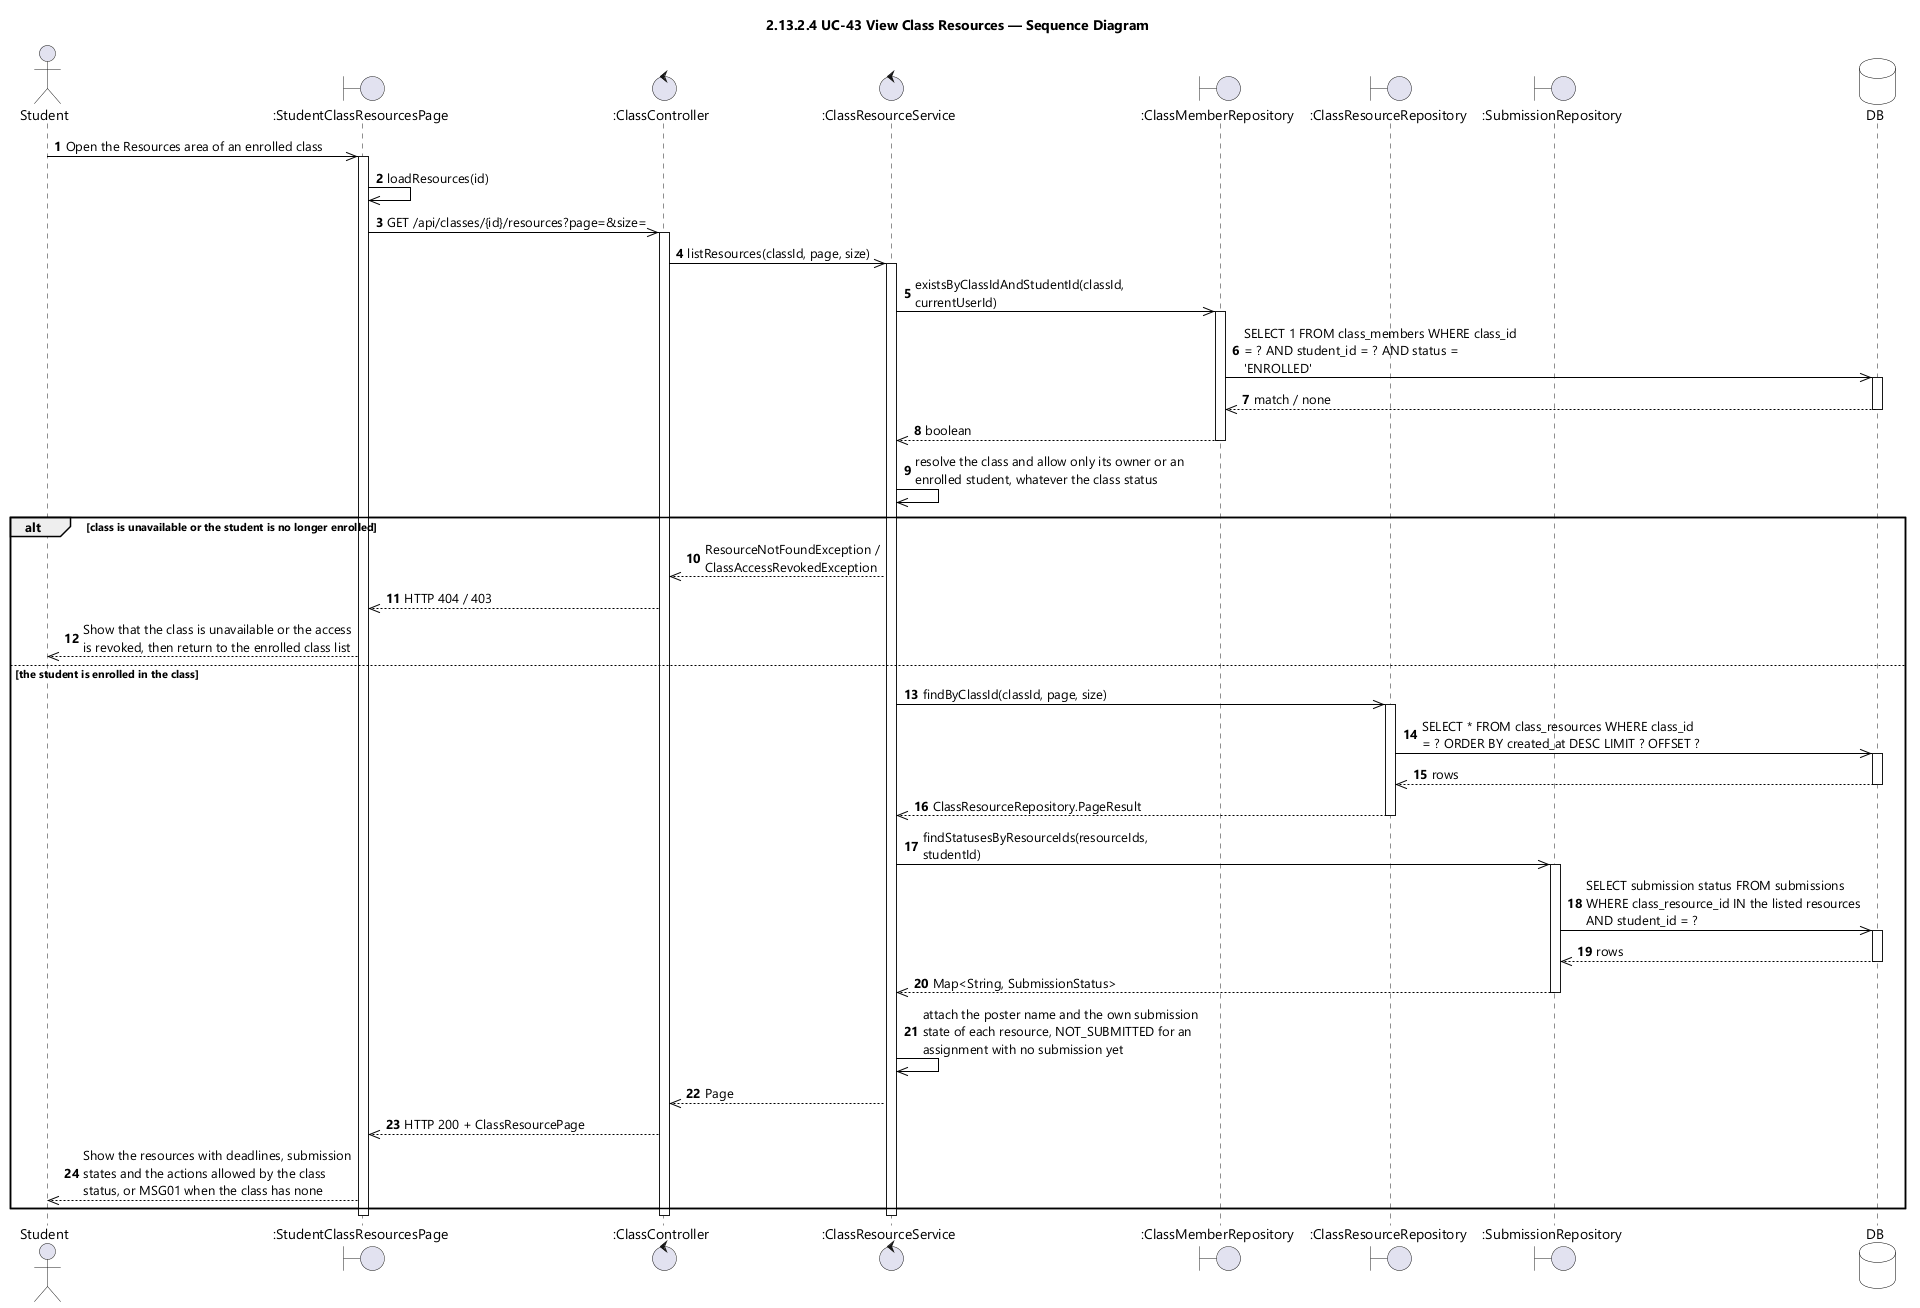

The diagram above was rendered by PlantUML. Its source (embedded in the PNG):
@startuml UC-43 View Class Resources - Sequence Diagram (icon)
skinparamlocked dpi 96
skinparam defaultFontName "Segoe UI"
skinparam shadowing false
skinparam ParticipantBackgroundColor #FFFFFF
skinparam ParticipantBorderColor #000000
skinparam DatabaseBackgroundColor #FFFFFF
skinparam DatabaseBorderColor #000000
skinparam ArrowColor #000000
skinparam sequenceMessageAlign left
skinparam maxMessageSize 280
title 2.13.2.4 UC-43 View Class Resources — Sequence Diagram

actor Student
boundary ":StudentClassResourcesPage" as UI
control ":ClassController" as CTL
control ":ClassResourceService" as SVC
boundary ":ClassMemberRepository" as MEM
boundary ":ClassResourceRepository" as RES
boundary ":SubmissionRepository" as SUBS
database DB

autonumber
Student ->> UI : Open the Resources area of an enrolled class
activate UI
UI ->> UI : loadResources(id)
UI ->> CTL : GET /api/classes/{id}/resources?page=&size=
activate CTL
CTL ->> SVC : listResources(classId, page, size)
activate SVC
SVC ->> MEM : existsByClassIdAndStudentId(classId, currentUserId)
activate MEM
MEM ->> DB : SELECT 1 FROM class_members WHERE class_id = ? AND student_id = ? AND status = 'ENROLLED'
activate DB
DB -->> MEM : match / none
deactivate DB
MEM -->> SVC : boolean
deactivate MEM
SVC ->> SVC : resolve the class and allow only its owner or an enrolled student, whatever the class status

alt class is unavailable or the student is no longer enrolled
  SVC -->> CTL : ResourceNotFoundException / ClassAccessRevokedException
  CTL -->> UI : HTTP 404 / 403
  UI -->> Student : Show that the class is unavailable or the access is revoked, then return to the enrolled class list

else the student is enrolled in the class
  SVC ->> RES : findByClassId(classId, page, size)
  activate RES
  RES ->> DB : SELECT * FROM class_resources WHERE class_id = ? ORDER BY created_at DESC LIMIT ? OFFSET ?
  activate DB
  DB -->> RES : rows
  deactivate DB
  RES -->> SVC : ClassResourceRepository.PageResult
  deactivate RES
  SVC ->> SUBS : findStatusesByResourceIds(resourceIds, studentId)
  activate SUBS
  SUBS ->> DB : SELECT submission status FROM submissions WHERE class_resource_id IN the listed resources AND student_id = ?
  activate DB
  DB -->> SUBS : rows
  deactivate DB
  SUBS -->> SVC : Map<String, SubmissionStatus>
  deactivate SUBS
  SVC ->> SVC : attach the poster name and the own submission state of each resource, NOT_SUBMITTED for an assignment with no submission yet
  SVC -->> CTL : Page
  CTL -->> UI : HTTP 200 + ClassResourcePage
  UI -->> Student : Show the resources with deadlines, submission states and the actions allowed by the class status, or MSG01 when the class has none
end
deactivate SVC
deactivate CTL
deactivate UI
@enduml